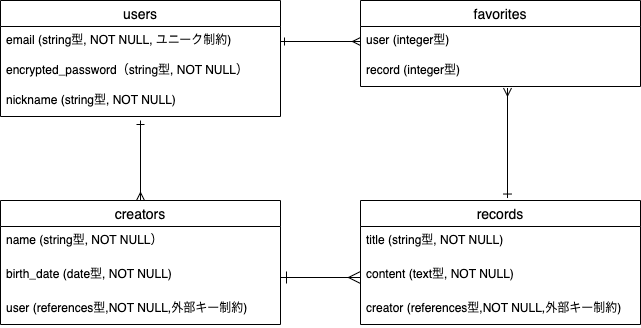

The diagram above was exported from draw.io. Its source (the exported page's mxGraphModel, read from the mxfile embedded in the PNG):
<mxGraphModel dx="968" dy="282" grid="1" gridSize="10" guides="1" tooltips="1" connect="1" arrows="1" fold="1" page="1" pageScale="1" pageWidth="827" pageHeight="1169" math="0" shadow="0">
  <root>
    <mxCell id="0" />
    <mxCell id="1" parent="0" />
    <mxCell id="59" style="html=1;strokeColor=default;endArrow=ERmany;endFill=0;startArrow=ERone;startFill=0;entryX=0.5;entryY=0;entryDx=0;entryDy=0;" parent="1" target="23" edge="1">
      <mxGeometry relative="1" as="geometry">
        <mxPoint x="340" y="170" as="targetPoint" />
        <mxPoint x="140" y="160" as="sourcePoint" />
      </mxGeometry>
    </mxCell>
    <mxCell id="15" value="users" style="swimlane;fontStyle=0;childLayout=stackLayout;horizontal=1;startSize=26;horizontalStack=0;resizeParent=1;resizeParentMax=0;resizeLast=0;collapsible=1;marginBottom=0;align=center;fontSize=14;" parent="1" vertex="1">
      <mxGeometry y="40" width="280" height="116" as="geometry" />
    </mxCell>
    <mxCell id="46" value="email (string型, NOT NULL, ユニーク制約)" style="text;strokeColor=none;fillColor=none;spacingLeft=4;spacingRight=4;overflow=hidden;rotatable=0;points=[[0,0.5],[1,0.5]];portConstraint=eastwest;fontSize=12;" parent="15" vertex="1">
      <mxGeometry y="26" width="280" height="30" as="geometry" />
    </mxCell>
    <mxCell id="47" value="encrypted_password（string型, NOT NULL）" style="text;strokeColor=none;fillColor=none;spacingLeft=4;spacingRight=4;overflow=hidden;rotatable=0;points=[[0,0.5],[1,0.5]];portConstraint=eastwest;fontSize=12;" parent="15" vertex="1">
      <mxGeometry y="56" width="280" height="30" as="geometry" />
    </mxCell>
    <mxCell id="16" value="nickname (string型, NOT NULL)" style="text;strokeColor=none;fillColor=none;spacingLeft=4;spacingRight=4;overflow=hidden;rotatable=0;points=[[0,0.5],[1,0.5]];portConstraint=eastwest;fontSize=12;" parent="15" vertex="1">
      <mxGeometry y="86" width="280" height="30" as="geometry" />
    </mxCell>
    <mxCell id="23" value="creators" style="swimlane;fontStyle=0;childLayout=stackLayout;horizontal=1;startSize=26;horizontalStack=0;resizeParent=1;resizeParentMax=0;resizeLast=0;collapsible=1;marginBottom=0;align=center;fontSize=14;" parent="1" vertex="1">
      <mxGeometry y="240" width="280" height="124" as="geometry">
        <mxRectangle x="280" y="50" width="70" height="26" as="alternateBounds" />
      </mxGeometry>
    </mxCell>
    <mxCell id="24" value="name (string型, NOT NULL）" style="text;strokeColor=none;fillColor=none;spacingLeft=4;spacingRight=4;overflow=hidden;rotatable=0;points=[[0,0.5],[1,0.5]];portConstraint=eastwest;fontSize=12;" parent="23" vertex="1">
      <mxGeometry y="26" width="280" height="34" as="geometry" />
    </mxCell>
    <mxCell id="94" value="birth_date (date型, NOT NULL)" style="text;strokeColor=none;fillColor=none;spacingLeft=4;spacingRight=4;overflow=hidden;rotatable=0;points=[[0,0.5],[1,0.5]];portConstraint=eastwest;fontSize=12;" parent="23" vertex="1">
      <mxGeometry y="60" width="280" height="34" as="geometry" />
    </mxCell>
    <mxCell id="63" value="user (references型,NOT NULL,外部キー制約)" style="text;strokeColor=none;fillColor=none;spacingLeft=4;spacingRight=4;overflow=hidden;rotatable=0;points=[[0,0.5],[1,0.5]];portConstraint=eastwest;fontSize=12;" parent="23" vertex="1">
      <mxGeometry y="94" width="280" height="30" as="geometry" />
    </mxCell>
    <mxCell id="62" value="records" style="swimlane;fontStyle=0;childLayout=stackLayout;horizontal=1;startSize=26;horizontalStack=0;resizeParent=1;resizeParentMax=0;resizeLast=0;collapsible=1;marginBottom=0;align=center;fontSize=14;" parent="1" vertex="1">
      <mxGeometry x="360" y="240" width="280" height="124" as="geometry" />
    </mxCell>
    <mxCell id="64" value="title (string型, NOT NULL)" style="text;strokeColor=none;fillColor=none;spacingLeft=4;spacingRight=4;overflow=hidden;rotatable=0;points=[[0,0.5],[1,0.5]];portConstraint=eastwest;fontSize=12;" parent="62" vertex="1">
      <mxGeometry y="26" width="280" height="34" as="geometry" />
    </mxCell>
    <mxCell id="93" value="content (text型, NOT NULL)" style="text;strokeColor=none;fillColor=none;spacingLeft=4;spacingRight=4;overflow=hidden;rotatable=0;points=[[0,0.5],[1,0.5]];portConstraint=eastwest;fontSize=12;" parent="62" vertex="1">
      <mxGeometry y="60" width="280" height="34" as="geometry" />
    </mxCell>
    <mxCell id="95" value="creator (references型,NOT NULL,外部キー制約)" style="text;strokeColor=none;fillColor=none;spacingLeft=4;spacingRight=4;overflow=hidden;rotatable=0;points=[[0,0.5],[1,0.5]];portConstraint=eastwest;fontSize=12;" parent="62" vertex="1">
      <mxGeometry y="94" width="280" height="30" as="geometry" />
    </mxCell>
    <mxCell id="66" style="html=1;strokeColor=default;endArrow=ERmany;endFill=0;startArrow=ERone;startFill=0;strokeWidth=1;endSize=10;startSize=10;exitX=1;exitY=0.5;exitDx=0;exitDy=0;entryX=0;entryY=0.5;entryDx=0;entryDy=0;" parent="1" source="94" target="93" edge="1">
      <mxGeometry relative="1" as="geometry">
        <mxPoint x="420" y="170" as="targetPoint" />
        <mxPoint x="290" y="255" as="sourcePoint" />
      </mxGeometry>
    </mxCell>
    <mxCell id="96" value="favorites" style="swimlane;fontStyle=0;childLayout=stackLayout;horizontal=1;startSize=26;horizontalStack=0;resizeParent=1;resizeParentMax=0;resizeLast=0;collapsible=1;marginBottom=0;align=center;fontSize=14;" vertex="1" parent="1">
      <mxGeometry x="360" y="40" width="280" height="86" as="geometry" />
    </mxCell>
    <mxCell id="97" value="user (integer型)" style="text;strokeColor=none;fillColor=none;spacingLeft=4;spacingRight=4;overflow=hidden;rotatable=0;points=[[0,0.5],[1,0.5]];portConstraint=eastwest;fontSize=12;" vertex="1" parent="96">
      <mxGeometry y="26" width="280" height="30" as="geometry" />
    </mxCell>
    <mxCell id="98" value="record (integer型)" style="text;strokeColor=none;fillColor=none;spacingLeft=4;spacingRight=4;overflow=hidden;rotatable=0;points=[[0,0.5],[1,0.5]];portConstraint=eastwest;fontSize=12;" vertex="1" parent="96">
      <mxGeometry y="56" width="280" height="30" as="geometry" />
    </mxCell>
    <mxCell id="100" style="html=1;strokeColor=default;endArrow=ERmany;endFill=0;startArrow=ERone;startFill=0;entryX=0;entryY=0.5;entryDx=0;entryDy=0;exitX=1;exitY=0.5;exitDx=0;exitDy=0;" edge="1" parent="1" source="46" target="97">
      <mxGeometry relative="1" as="geometry">
        <mxPoint x="310" y="210" as="targetPoint" />
        <mxPoint x="310" y="130" as="sourcePoint" />
      </mxGeometry>
    </mxCell>
    <mxCell id="101" style="html=1;strokeColor=default;endArrow=ERmany;endFill=0;startArrow=ERone;startFill=0;exitX=0.525;exitY=-0.028;exitDx=0;exitDy=0;exitPerimeter=0;entryX=0.525;entryY=1.017;entryDx=0;entryDy=0;entryPerimeter=0;" edge="1" parent="1">
      <mxGeometry relative="1" as="geometry">
        <mxPoint x="507" y="127.50999999999999" as="targetPoint" />
        <mxPoint x="507" y="237.52800000000002" as="sourcePoint" />
      </mxGeometry>
    </mxCell>
  </root>
</mxGraphModel>